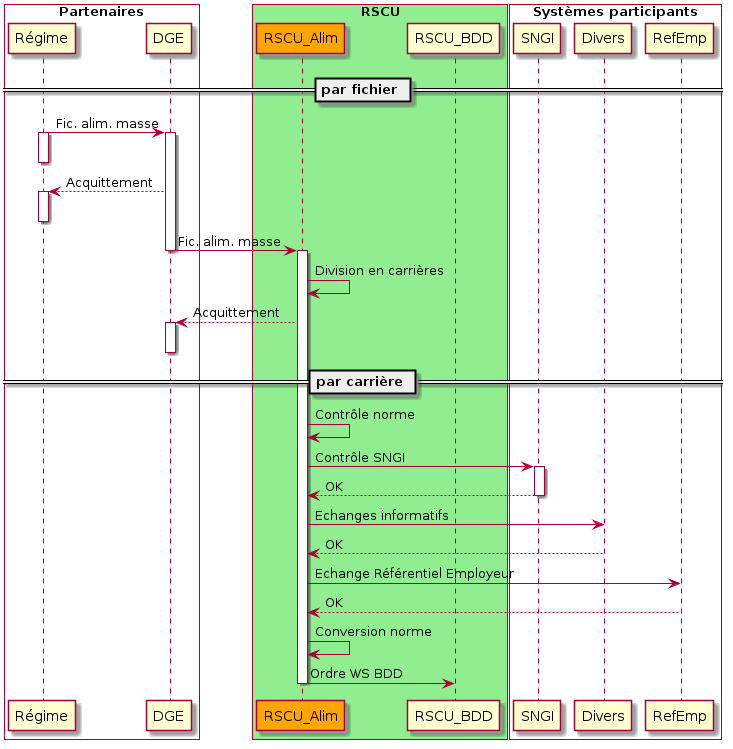

The diagram above was rendered by PlantUML. Its source (embedded in the PNG):
@startuml
box "Partenaires" #White
	participant Régime
	participant DGE
end box
box "RSCU" #LightGreen
	participant RSCU_Alim #Orange
	participant RSCU_BDD
end box
box "Systèmes participants" #White
	participant SNGI
	participant Divers
	participant RefEmp
end box

== par fichier ==
Régime -> DGE: Fic. alim. masse
activate Régime
deactivate Régime
activate DGE
DGE --> Régime: Acquittement
activate Régime
deactivate Régime
DGE -> RSCU_Alim: Fic. alim. masse
deactivate DGE
activate RSCU_Alim
RSCU_Alim -> RSCU_Alim: Division en carrières
RSCU_Alim --> DGE: Acquittement
activate DGE
deactivate DGE

== par carrière ==
RSCU_Alim -> RSCU_Alim: Contrôle norme
RSCU_Alim -> SNGI: Contrôle SNGI
activate SNGI
SNGI --> RSCU_Alim: OK
deactivate SNGI
RSCU_Alim -> Divers: Echanges informatifs
Divers --> RSCU_Alim: OK
RSCU_Alim -> RefEmp: Echange Référentiel Employeur
RefEmp --> RSCU_Alim: OK
RSCU_Alim -> RSCU_Alim: Conversion norme
RSCU_Alim -> RSCU_BDD: Ordre WS BDD
deactivate RSCU_Alim
@enduml